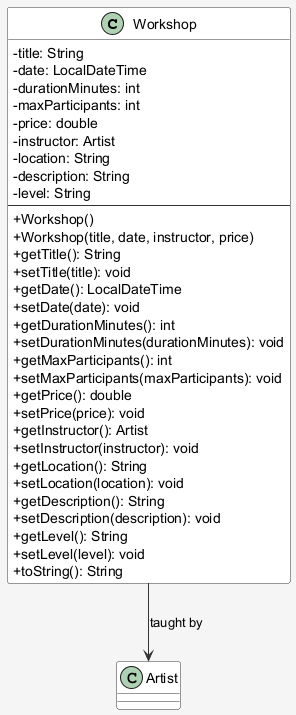

The diagram above was rendered by PlantUML. Its source (embedded in the PNG):
@startuml Workshop_Class_Diagram
skinparam backgroundColor #F5F5F5
skinparam classBackgroundColor #FFFFFF
skinparam classBorderColor #333333
skinparam classArrowColor #333333
skinparam classAttributeIconSize 0

class Workshop {
    - title: String
    - date: LocalDateTime
    - durationMinutes: int
    - maxParticipants: int
    - price: double
    - instructor: Artist
    - location: String
    - description: String
    - level: String
    ---
    + Workshop()
    + Workshop(title, date, instructor, price)
    + getTitle(): String
    + setTitle(title): void
    + getDate(): LocalDateTime
    + setDate(date): void
    + getDurationMinutes(): int
    + setDurationMinutes(durationMinutes): void
    + getMaxParticipants(): int
    + setMaxParticipants(maxParticipants): void
    + getPrice(): double
    + setPrice(price): void
    + getInstructor(): Artist
    + setInstructor(instructor): void
    + getLocation(): String
    + setLocation(location): void
    + getDescription(): String
    + setDescription(description): void
    + getLevel(): String
    + setLevel(level): void
    + toString(): String
}

Workshop --> Artist : taught by

@enduml